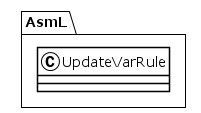

The diagram above was rendered by PlantUML. Its source (embedded in the PNG):
@startuml
!theme plain
package AsmL {
class UpdateVarRule {
}
}
@enduml